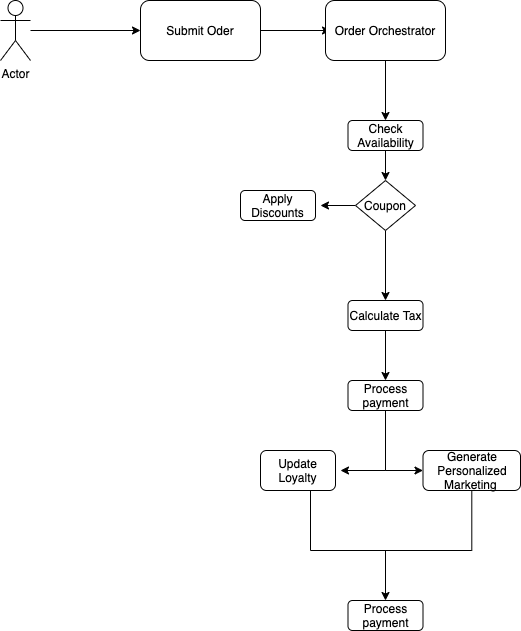

The diagram above was exported from draw.io. Its source (the exported page's mxGraphModel, read from the mxfile embedded in the PNG):
<mxGraphModel dx="1426" dy="825" grid="1" gridSize="10" guides="1" tooltips="1" connect="1" arrows="1" fold="1" page="1" pageScale="1" pageWidth="850" pageHeight="1100" math="0" shadow="0">
  <root>
    <mxCell id="0" />
    <mxCell id="1" parent="0" />
    <mxCell id="1pEDS34pb2jHlK5yBGwu-5" style="edgeStyle=orthogonalEdgeStyle;rounded=0;orthogonalLoop=1;jettySize=auto;html=1;entryX=0;entryY=0.5;entryDx=0;entryDy=0;" edge="1" parent="1" source="1pEDS34pb2jHlK5yBGwu-1" target="1pEDS34pb2jHlK5yBGwu-2">
      <mxGeometry relative="1" as="geometry" />
    </mxCell>
    <mxCell id="1pEDS34pb2jHlK5yBGwu-1" value="Actor" style="shape=umlActor;verticalLabelPosition=bottom;verticalAlign=top;html=1;outlineConnect=0;" vertex="1" parent="1">
      <mxGeometry x="100" y="280" width="30" height="60" as="geometry" />
    </mxCell>
    <mxCell id="1pEDS34pb2jHlK5yBGwu-3" style="edgeStyle=orthogonalEdgeStyle;rounded=0;orthogonalLoop=1;jettySize=auto;html=1;" edge="1" parent="1" source="1pEDS34pb2jHlK5yBGwu-2">
      <mxGeometry relative="1" as="geometry">
        <mxPoint x="430" y="310" as="targetPoint" />
      </mxGeometry>
    </mxCell>
    <mxCell id="1pEDS34pb2jHlK5yBGwu-2" value="Submit Oder" style="rounded=1;whiteSpace=wrap;html=1;" vertex="1" parent="1">
      <mxGeometry x="240" y="280" width="120" height="60" as="geometry" />
    </mxCell>
    <mxCell id="1pEDS34pb2jHlK5yBGwu-7" style="edgeStyle=orthogonalEdgeStyle;rounded=0;orthogonalLoop=1;jettySize=auto;html=1;entryX=0.5;entryY=0;entryDx=0;entryDy=0;" edge="1" parent="1" source="1pEDS34pb2jHlK5yBGwu-4" target="1pEDS34pb2jHlK5yBGwu-6">
      <mxGeometry relative="1" as="geometry" />
    </mxCell>
    <mxCell id="1pEDS34pb2jHlK5yBGwu-4" value="Order Orchestrator" style="rounded=1;whiteSpace=wrap;html=1;" vertex="1" parent="1">
      <mxGeometry x="425" y="280" width="120" height="60" as="geometry" />
    </mxCell>
    <mxCell id="1pEDS34pb2jHlK5yBGwu-12" style="edgeStyle=orthogonalEdgeStyle;rounded=0;orthogonalLoop=1;jettySize=auto;html=1;entryX=0.5;entryY=0;entryDx=0;entryDy=0;" edge="1" parent="1" source="1pEDS34pb2jHlK5yBGwu-6" target="1pEDS34pb2jHlK5yBGwu-9">
      <mxGeometry relative="1" as="geometry" />
    </mxCell>
    <mxCell id="1pEDS34pb2jHlK5yBGwu-6" value="Check Availability" style="rounded=1;whiteSpace=wrap;html=1;" vertex="1" parent="1">
      <mxGeometry x="447.5" y="400" width="75" height="30" as="geometry" />
    </mxCell>
    <mxCell id="1pEDS34pb2jHlK5yBGwu-8" value="Apply Discounts" style="rounded=1;whiteSpace=wrap;html=1;" vertex="1" parent="1">
      <mxGeometry x="340" y="470" width="75" height="30" as="geometry" />
    </mxCell>
    <mxCell id="1pEDS34pb2jHlK5yBGwu-10" style="edgeStyle=orthogonalEdgeStyle;rounded=0;orthogonalLoop=1;jettySize=auto;html=1;" edge="1" parent="1" source="1pEDS34pb2jHlK5yBGwu-9">
      <mxGeometry relative="1" as="geometry">
        <mxPoint x="420" y="485" as="targetPoint" />
      </mxGeometry>
    </mxCell>
    <mxCell id="1pEDS34pb2jHlK5yBGwu-13" style="edgeStyle=orthogonalEdgeStyle;rounded=0;orthogonalLoop=1;jettySize=auto;html=1;" edge="1" parent="1" source="1pEDS34pb2jHlK5yBGwu-9">
      <mxGeometry relative="1" as="geometry">
        <mxPoint x="485" y="580" as="targetPoint" />
      </mxGeometry>
    </mxCell>
    <mxCell id="1pEDS34pb2jHlK5yBGwu-9" value="Coupon" style="rhombus;whiteSpace=wrap;html=1;" vertex="1" parent="1">
      <mxGeometry x="455" y="460" width="60" height="50" as="geometry" />
    </mxCell>
    <mxCell id="1pEDS34pb2jHlK5yBGwu-15" style="edgeStyle=orthogonalEdgeStyle;rounded=0;orthogonalLoop=1;jettySize=auto;html=1;" edge="1" parent="1" source="1pEDS34pb2jHlK5yBGwu-14">
      <mxGeometry relative="1" as="geometry">
        <mxPoint x="485" y="660" as="targetPoint" />
      </mxGeometry>
    </mxCell>
    <mxCell id="1pEDS34pb2jHlK5yBGwu-14" value="Calculate Tax" style="rounded=1;whiteSpace=wrap;html=1;" vertex="1" parent="1">
      <mxGeometry x="447.5" y="580" width="75" height="30" as="geometry" />
    </mxCell>
    <mxCell id="1pEDS34pb2jHlK5yBGwu-17" style="edgeStyle=orthogonalEdgeStyle;rounded=0;orthogonalLoop=1;jettySize=auto;html=1;" edge="1" parent="1" source="1pEDS34pb2jHlK5yBGwu-16">
      <mxGeometry relative="1" as="geometry">
        <mxPoint x="440" y="750" as="targetPoint" />
        <Array as="points">
          <mxPoint x="485" y="750" />
        </Array>
      </mxGeometry>
    </mxCell>
    <mxCell id="1pEDS34pb2jHlK5yBGwu-20" style="edgeStyle=orthogonalEdgeStyle;rounded=0;orthogonalLoop=1;jettySize=auto;html=1;entryX=0;entryY=0.5;entryDx=0;entryDy=0;" edge="1" parent="1" source="1pEDS34pb2jHlK5yBGwu-16" target="1pEDS34pb2jHlK5yBGwu-19">
      <mxGeometry relative="1" as="geometry" />
    </mxCell>
    <mxCell id="1pEDS34pb2jHlK5yBGwu-16" value="Process payment" style="rounded=1;whiteSpace=wrap;html=1;" vertex="1" parent="1">
      <mxGeometry x="447.5" y="660" width="75" height="30" as="geometry" />
    </mxCell>
    <mxCell id="1pEDS34pb2jHlK5yBGwu-22" style="edgeStyle=orthogonalEdgeStyle;rounded=0;orthogonalLoop=1;jettySize=auto;html=1;endArrow=none;endFill=0;" edge="1" parent="1" source="1pEDS34pb2jHlK5yBGwu-18">
      <mxGeometry relative="1" as="geometry">
        <mxPoint x="490" y="830" as="targetPoint" />
        <Array as="points">
          <mxPoint x="410" y="830" />
        </Array>
      </mxGeometry>
    </mxCell>
    <mxCell id="1pEDS34pb2jHlK5yBGwu-18" value="Update Loyalty" style="rounded=1;whiteSpace=wrap;html=1;" vertex="1" parent="1">
      <mxGeometry x="360" y="730" width="75" height="40" as="geometry" />
    </mxCell>
    <mxCell id="1pEDS34pb2jHlK5yBGwu-21" style="edgeStyle=orthogonalEdgeStyle;rounded=0;orthogonalLoop=1;jettySize=auto;html=1;entryX=0.5;entryY=0;entryDx=0;entryDy=0;" edge="1" parent="1" source="1pEDS34pb2jHlK5yBGwu-19" target="1pEDS34pb2jHlK5yBGwu-23">
      <mxGeometry relative="1" as="geometry">
        <mxPoint x="490" y="830" as="targetPoint" />
        <Array as="points">
          <mxPoint x="571" y="830" />
          <mxPoint x="485" y="830" />
        </Array>
      </mxGeometry>
    </mxCell>
    <mxCell id="1pEDS34pb2jHlK5yBGwu-19" value="Generate Personalized Marketing&amp;nbsp;" style="rounded=1;whiteSpace=wrap;html=1;" vertex="1" parent="1">
      <mxGeometry x="522.5" y="730" width="97.5" height="40" as="geometry" />
    </mxCell>
    <mxCell id="1pEDS34pb2jHlK5yBGwu-23" value="Process payment" style="rounded=1;whiteSpace=wrap;html=1;" vertex="1" parent="1">
      <mxGeometry x="447.5" y="880" width="75" height="30" as="geometry" />
    </mxCell>
  </root>
</mxGraphModel>